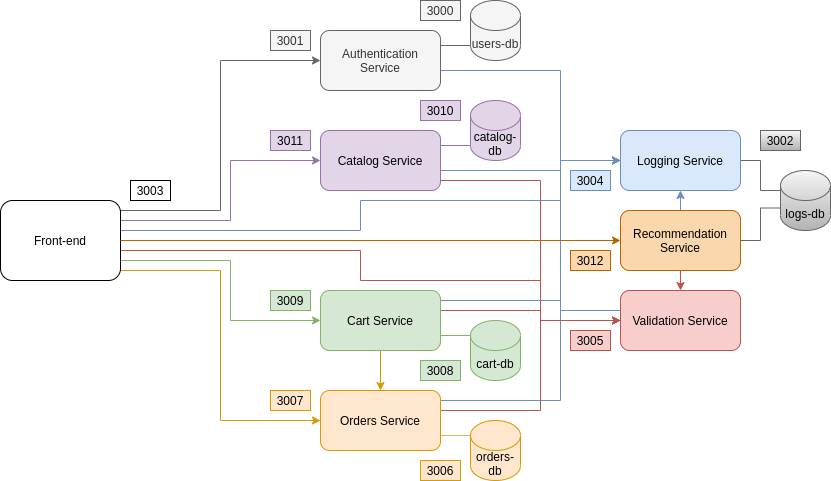

The diagram above was exported from draw.io. Its source (the exported page's mxGraphModel, read from the mxfile embedded in the PNG):
<mxGraphModel dx="1035" dy="533" grid="1" gridSize="10" guides="1" tooltips="1" connect="1" arrows="1" fold="1" page="1" pageScale="1" pageWidth="850" pageHeight="1100" math="0" shadow="0">
  <root>
    <mxCell id="0" />
    <mxCell id="1" parent="0" />
    <mxCell id="DQaQlrchea8ajNp_dx8C-26" style="edgeStyle=orthogonalEdgeStyle;rounded=0;orthogonalLoop=1;jettySize=auto;html=1;exitX=1;exitY=0.25;exitDx=0;exitDy=0;entryX=0;entryY=0.5;entryDx=0;entryDy=0;endArrow=classic;endFill=1;fillColor=#f5f5f5;strokeColor=#666666;" parent="1" source="DQaQlrchea8ajNp_dx8C-1" target="DQaQlrchea8ajNp_dx8C-3" edge="1">
      <mxGeometry relative="1" as="geometry">
        <Array as="points">
          <mxPoint x="200" y="290" />
          <mxPoint x="300" y="290" />
          <mxPoint x="300" y="140" />
        </Array>
      </mxGeometry>
    </mxCell>
    <mxCell id="DQaQlrchea8ajNp_dx8C-27" style="edgeStyle=orthogonalEdgeStyle;rounded=0;orthogonalLoop=1;jettySize=auto;html=1;exitX=1;exitY=0.5;exitDx=0;exitDy=0;entryX=0;entryY=0.5;entryDx=0;entryDy=0;endArrow=classic;endFill=1;fillColor=#e1d5e7;strokeColor=#9673a6;" parent="1" source="DQaQlrchea8ajNp_dx8C-1" target="DQaQlrchea8ajNp_dx8C-5" edge="1">
      <mxGeometry relative="1" as="geometry">
        <Array as="points">
          <mxPoint x="200" y="300" />
          <mxPoint x="310" y="300" />
          <mxPoint x="310" y="240" />
        </Array>
      </mxGeometry>
    </mxCell>
    <mxCell id="DQaQlrchea8ajNp_dx8C-28" style="edgeStyle=orthogonalEdgeStyle;rounded=0;orthogonalLoop=1;jettySize=auto;html=1;exitX=1;exitY=0.75;exitDx=0;exitDy=0;entryX=0;entryY=0.5;entryDx=0;entryDy=0;endArrow=classic;endFill=1;fillColor=#d5e8d4;strokeColor=#82b366;" parent="1" source="DQaQlrchea8ajNp_dx8C-1" target="DQaQlrchea8ajNp_dx8C-6" edge="1">
      <mxGeometry relative="1" as="geometry">
        <Array as="points">
          <mxPoint x="200" y="340" />
          <mxPoint x="310" y="340" />
          <mxPoint x="310" y="400" />
        </Array>
      </mxGeometry>
    </mxCell>
    <mxCell id="DQaQlrchea8ajNp_dx8C-29" style="edgeStyle=orthogonalEdgeStyle;rounded=0;orthogonalLoop=1;jettySize=auto;html=1;exitX=1;exitY=0.75;exitDx=0;exitDy=0;entryX=0;entryY=0.5;entryDx=0;entryDy=0;endArrow=classic;endFill=1;fillColor=#ffe6cc;strokeColor=#d79b00;" parent="1" source="DQaQlrchea8ajNp_dx8C-1" target="DQaQlrchea8ajNp_dx8C-7" edge="1">
      <mxGeometry relative="1" as="geometry">
        <Array as="points">
          <mxPoint x="200" y="350" />
          <mxPoint x="300" y="350" />
          <mxPoint x="300" y="500" />
        </Array>
      </mxGeometry>
    </mxCell>
    <mxCell id="DQaQlrchea8ajNp_dx8C-30" style="edgeStyle=orthogonalEdgeStyle;rounded=0;orthogonalLoop=1;jettySize=auto;html=1;exitX=1;exitY=0.5;exitDx=0;exitDy=0;entryX=0;entryY=0.5;entryDx=0;entryDy=0;endArrow=classic;endFill=1;fillColor=#dae8fc;strokeColor=#6c8ebf;" parent="1" source="DQaQlrchea8ajNp_dx8C-1" target="DQaQlrchea8ajNp_dx8C-4" edge="1">
      <mxGeometry relative="1" as="geometry">
        <Array as="points">
          <mxPoint x="200" y="310" />
          <mxPoint x="440" y="310" />
          <mxPoint x="440" y="280" />
          <mxPoint x="640" y="280" />
          <mxPoint x="640" y="240" />
        </Array>
      </mxGeometry>
    </mxCell>
    <mxCell id="DQaQlrchea8ajNp_dx8C-31" style="edgeStyle=orthogonalEdgeStyle;rounded=0;orthogonalLoop=1;jettySize=auto;html=1;exitX=1;exitY=0.5;exitDx=0;exitDy=0;entryX=0;entryY=0.5;entryDx=0;entryDy=0;endArrow=classic;endFill=1;fillColor=#f8cecc;strokeColor=#b85450;" parent="1" source="DQaQlrchea8ajNp_dx8C-1" target="DQaQlrchea8ajNp_dx8C-2" edge="1">
      <mxGeometry relative="1" as="geometry">
        <Array as="points">
          <mxPoint x="200" y="330" />
          <mxPoint x="440" y="330" />
          <mxPoint x="440" y="360" />
          <mxPoint x="620" y="360" />
          <mxPoint x="620" y="400" />
        </Array>
      </mxGeometry>
    </mxCell>
    <mxCell id="DQaQlrchea8ajNp_dx8C-1" value="Front-end" style="rounded=1;whiteSpace=wrap;html=1;glass=0;sketch=0;shadow=0;" parent="1" vertex="1">
      <mxGeometry x="80" y="280" width="120" height="80" as="geometry" />
    </mxCell>
    <mxCell id="09HjMPM8UgM4iNLDE0XL-12" style="edgeStyle=orthogonalEdgeStyle;rounded=0;orthogonalLoop=1;jettySize=auto;html=1;exitX=0;exitY=0.25;exitDx=0;exitDy=0;entryX=0;entryY=0.5;entryDx=0;entryDy=0;fillColor=#dae8fc;strokeColor=#6c8ebf;" edge="1" parent="1" source="DQaQlrchea8ajNp_dx8C-2" target="DQaQlrchea8ajNp_dx8C-4">
      <mxGeometry relative="1" as="geometry">
        <Array as="points">
          <mxPoint x="700" y="390" />
          <mxPoint x="640" y="390" />
          <mxPoint x="640" y="240" />
        </Array>
      </mxGeometry>
    </mxCell>
    <mxCell id="DQaQlrchea8ajNp_dx8C-2" value="Validation Service" style="rounded=1;whiteSpace=wrap;html=1;fillColor=#f8cecc;strokeColor=#b85450;" parent="1" vertex="1">
      <mxGeometry x="700" y="370" width="120" height="60" as="geometry" />
    </mxCell>
    <mxCell id="DQaQlrchea8ajNp_dx8C-17" style="edgeStyle=orthogonalEdgeStyle;rounded=0;orthogonalLoop=1;jettySize=auto;html=1;exitX=1;exitY=0.25;exitDx=0;exitDy=0;entryX=0;entryY=0;entryDx=0;entryDy=22.5;entryPerimeter=0;endArrow=none;endFill=0;fillColor=#f5f5f5;strokeColor=#666666;" parent="1" source="DQaQlrchea8ajNp_dx8C-3" target="DQaQlrchea8ajNp_dx8C-9" edge="1">
      <mxGeometry relative="1" as="geometry" />
    </mxCell>
    <mxCell id="DQaQlrchea8ajNp_dx8C-20" style="edgeStyle=orthogonalEdgeStyle;rounded=0;orthogonalLoop=1;jettySize=auto;html=1;exitX=1;exitY=0.5;exitDx=0;exitDy=0;entryX=0;entryY=0.5;entryDx=0;entryDy=0;endArrow=none;endFill=0;fillColor=#dae8fc;strokeColor=#6c8ebf;" parent="1" source="DQaQlrchea8ajNp_dx8C-3" target="DQaQlrchea8ajNp_dx8C-4" edge="1">
      <mxGeometry relative="1" as="geometry">
        <Array as="points">
          <mxPoint x="520" y="150" />
          <mxPoint x="640" y="150" />
          <mxPoint x="640" y="240" />
        </Array>
      </mxGeometry>
    </mxCell>
    <mxCell id="DQaQlrchea8ajNp_dx8C-3" value="Authentication Service" style="rounded=1;whiteSpace=wrap;html=1;fillColor=#f5f5f5;strokeColor=#666666;fontColor=#333333;" parent="1" vertex="1">
      <mxGeometry x="400" y="110" width="120" height="60" as="geometry" />
    </mxCell>
    <mxCell id="DQaQlrchea8ajNp_dx8C-47" style="edgeStyle=orthogonalEdgeStyle;rounded=0;orthogonalLoop=1;jettySize=auto;html=1;exitX=1;exitY=0.5;exitDx=0;exitDy=0;entryX=0;entryY=0.5;entryDx=0;entryDy=0;entryPerimeter=0;endArrow=none;endFill=0;fillColor=#f5f5f5;strokeColor=#666666;gradientColor=#b3b3b3;" parent="1" source="DQaQlrchea8ajNp_dx8C-4" target="DQaQlrchea8ajNp_dx8C-46" edge="1">
      <mxGeometry relative="1" as="geometry">
        <Array as="points">
          <mxPoint x="840" y="240" />
          <mxPoint x="840" y="270" />
          <mxPoint x="860" y="270" />
        </Array>
      </mxGeometry>
    </mxCell>
    <mxCell id="DQaQlrchea8ajNp_dx8C-4" value="Logging Service" style="rounded=1;whiteSpace=wrap;html=1;fillColor=#dae8fc;strokeColor=#6c8ebf;" parent="1" vertex="1">
      <mxGeometry x="700" y="210" width="120" height="60" as="geometry" />
    </mxCell>
    <mxCell id="DQaQlrchea8ajNp_dx8C-16" style="edgeStyle=orthogonalEdgeStyle;rounded=0;orthogonalLoop=1;jettySize=auto;html=1;exitX=1;exitY=0.25;exitDx=0;exitDy=0;entryX=0;entryY=0;entryDx=0;entryDy=22.5;entryPerimeter=0;endArrow=none;endFill=0;fillColor=#e1d5e7;strokeColor=#9673a6;" parent="1" source="DQaQlrchea8ajNp_dx8C-5" target="DQaQlrchea8ajNp_dx8C-10" edge="1">
      <mxGeometry relative="1" as="geometry" />
    </mxCell>
    <mxCell id="DQaQlrchea8ajNp_dx8C-18" style="edgeStyle=orthogonalEdgeStyle;rounded=0;orthogonalLoop=1;jettySize=auto;html=1;exitX=1;exitY=0.5;exitDx=0;exitDy=0;entryX=0;entryY=0.5;entryDx=0;entryDy=0;endArrow=none;endFill=0;fillColor=#dae8fc;strokeColor=#6c8ebf;" parent="1" source="DQaQlrchea8ajNp_dx8C-5" target="DQaQlrchea8ajNp_dx8C-4" edge="1">
      <mxGeometry relative="1" as="geometry">
        <Array as="points">
          <mxPoint x="520" y="250" />
          <mxPoint x="640" y="250" />
          <mxPoint x="640" y="240" />
        </Array>
      </mxGeometry>
    </mxCell>
    <mxCell id="DQaQlrchea8ajNp_dx8C-19" style="edgeStyle=orthogonalEdgeStyle;rounded=0;orthogonalLoop=1;jettySize=auto;html=1;exitX=1;exitY=0.75;exitDx=0;exitDy=0;endArrow=none;endFill=0;fillColor=#f8cecc;strokeColor=#b85450;entryX=0;entryY=0.5;entryDx=0;entryDy=0;" parent="1" source="DQaQlrchea8ajNp_dx8C-5" target="DQaQlrchea8ajNp_dx8C-2" edge="1">
      <mxGeometry relative="1" as="geometry">
        <Array as="points">
          <mxPoint x="520" y="260" />
          <mxPoint x="620" y="260" />
          <mxPoint x="620" y="400" />
        </Array>
        <mxPoint x="680" y="400" as="targetPoint" />
      </mxGeometry>
    </mxCell>
    <mxCell id="DQaQlrchea8ajNp_dx8C-5" value="Catalog Service" style="rounded=1;whiteSpace=wrap;html=1;fillColor=#e1d5e7;strokeColor=#9673a6;" parent="1" vertex="1">
      <mxGeometry x="400" y="210" width="120" height="60" as="geometry" />
    </mxCell>
    <mxCell id="DQaQlrchea8ajNp_dx8C-15" style="edgeStyle=orthogonalEdgeStyle;rounded=0;orthogonalLoop=1;jettySize=auto;html=1;exitX=1;exitY=0.75;exitDx=0;exitDy=0;entryX=0;entryY=0.5;entryDx=0;entryDy=0;entryPerimeter=0;endArrow=none;endFill=0;fillColor=#d5e8d4;strokeColor=#82b366;" parent="1" source="DQaQlrchea8ajNp_dx8C-6" target="DQaQlrchea8ajNp_dx8C-11" edge="1">
      <mxGeometry relative="1" as="geometry" />
    </mxCell>
    <mxCell id="DQaQlrchea8ajNp_dx8C-21" style="edgeStyle=orthogonalEdgeStyle;rounded=0;orthogonalLoop=1;jettySize=auto;html=1;exitX=1;exitY=0.25;exitDx=0;exitDy=0;entryX=0;entryY=0.5;entryDx=0;entryDy=0;endArrow=classic;endFill=1;fillColor=#dae8fc;strokeColor=#6c8ebf;" parent="1" source="DQaQlrchea8ajNp_dx8C-6" target="DQaQlrchea8ajNp_dx8C-4" edge="1">
      <mxGeometry relative="1" as="geometry">
        <Array as="points">
          <mxPoint x="520" y="380" />
          <mxPoint x="640" y="380" />
          <mxPoint x="640" y="240" />
        </Array>
      </mxGeometry>
    </mxCell>
    <mxCell id="DQaQlrchea8ajNp_dx8C-22" style="edgeStyle=orthogonalEdgeStyle;rounded=0;orthogonalLoop=1;jettySize=auto;html=1;exitX=1;exitY=0.5;exitDx=0;exitDy=0;endArrow=classic;endFill=1;fillColor=#f8cecc;strokeColor=#b85450;entryX=0;entryY=0.5;entryDx=0;entryDy=0;" parent="1" target="DQaQlrchea8ajNp_dx8C-2" edge="1" source="DQaQlrchea8ajNp_dx8C-6">
      <mxGeometry relative="1" as="geometry">
        <mxPoint x="570" y="390" as="sourcePoint" />
        <Array as="points">
          <mxPoint x="520" y="390" />
          <mxPoint x="620" y="390" />
          <mxPoint x="620" y="400" />
        </Array>
        <mxPoint x="680" y="400" as="targetPoint" />
      </mxGeometry>
    </mxCell>
    <mxCell id="DQaQlrchea8ajNp_dx8C-23" style="edgeStyle=orthogonalEdgeStyle;rounded=0;orthogonalLoop=1;jettySize=auto;html=1;exitX=0.5;exitY=1;exitDx=0;exitDy=0;entryX=0.5;entryY=0;entryDx=0;entryDy=0;endArrow=classic;endFill=1;fillColor=#ffe6cc;strokeColor=#d79b00;" parent="1" source="DQaQlrchea8ajNp_dx8C-6" target="DQaQlrchea8ajNp_dx8C-7" edge="1">
      <mxGeometry relative="1" as="geometry" />
    </mxCell>
    <mxCell id="DQaQlrchea8ajNp_dx8C-6" value="Cart Service" style="rounded=1;whiteSpace=wrap;html=1;fillColor=#d5e8d4;strokeColor=#82b366;" parent="1" vertex="1">
      <mxGeometry x="400" y="370" width="120" height="60" as="geometry" />
    </mxCell>
    <mxCell id="DQaQlrchea8ajNp_dx8C-14" style="edgeStyle=orthogonalEdgeStyle;rounded=0;orthogonalLoop=1;jettySize=auto;html=1;exitX=1;exitY=0.75;exitDx=0;exitDy=0;entryX=0;entryY=0;entryDx=0;entryDy=37.5;entryPerimeter=0;endArrow=none;endFill=0;fillColor=#fff2cc;strokeColor=#d6b656;" parent="1" source="DQaQlrchea8ajNp_dx8C-7" target="DQaQlrchea8ajNp_dx8C-12" edge="1">
      <mxGeometry relative="1" as="geometry" />
    </mxCell>
    <mxCell id="DQaQlrchea8ajNp_dx8C-24" style="edgeStyle=orthogonalEdgeStyle;rounded=0;orthogonalLoop=1;jettySize=auto;html=1;exitX=1;exitY=0.25;exitDx=0;exitDy=0;entryX=0;entryY=0.5;entryDx=0;entryDy=0;endArrow=classic;endFill=1;fillColor=#dae8fc;strokeColor=#6c8ebf;" parent="1" source="DQaQlrchea8ajNp_dx8C-7" target="DQaQlrchea8ajNp_dx8C-4" edge="1">
      <mxGeometry relative="1" as="geometry">
        <Array as="points">
          <mxPoint x="520" y="480" />
          <mxPoint x="640" y="480" />
          <mxPoint x="640" y="240" />
        </Array>
      </mxGeometry>
    </mxCell>
    <mxCell id="DQaQlrchea8ajNp_dx8C-25" style="edgeStyle=orthogonalEdgeStyle;rounded=0;orthogonalLoop=1;jettySize=auto;html=1;exitX=1;exitY=0.5;exitDx=0;exitDy=0;endArrow=classic;endFill=1;fillColor=#f8cecc;strokeColor=#b85450;entryX=0;entryY=0.5;entryDx=0;entryDy=0;" parent="1" source="DQaQlrchea8ajNp_dx8C-7" target="DQaQlrchea8ajNp_dx8C-2" edge="1">
      <mxGeometry relative="1" as="geometry">
        <Array as="points">
          <mxPoint x="520" y="490" />
          <mxPoint x="620" y="490" />
          <mxPoint x="620" y="400" />
        </Array>
        <mxPoint x="680" y="400" as="targetPoint" />
      </mxGeometry>
    </mxCell>
    <mxCell id="DQaQlrchea8ajNp_dx8C-7" value="Orders Service" style="rounded=1;whiteSpace=wrap;html=1;fillColor=#ffe6cc;strokeColor=#d79b00;" parent="1" vertex="1">
      <mxGeometry x="400" y="470" width="120" height="60" as="geometry" />
    </mxCell>
    <mxCell id="DQaQlrchea8ajNp_dx8C-9" value="users-db" style="shape=cylinder3;whiteSpace=wrap;html=1;boundedLbl=1;backgroundOutline=1;size=15;fillColor=#f5f5f5;strokeColor=#666666;fontColor=#333333;" parent="1" vertex="1">
      <mxGeometry x="550" y="80" width="50" height="60" as="geometry" />
    </mxCell>
    <mxCell id="DQaQlrchea8ajNp_dx8C-10" value="catalog-db" style="shape=cylinder3;whiteSpace=wrap;html=1;boundedLbl=1;backgroundOutline=1;size=15;fillColor=#e1d5e7;strokeColor=#9673a6;" parent="1" vertex="1">
      <mxGeometry x="550" y="180" width="50" height="60" as="geometry" />
    </mxCell>
    <mxCell id="DQaQlrchea8ajNp_dx8C-11" value="cart-db" style="shape=cylinder3;whiteSpace=wrap;html=1;boundedLbl=1;backgroundOutline=1;size=15;fillColor=#d5e8d4;strokeColor=#82b366;" parent="1" vertex="1">
      <mxGeometry x="550" y="400" width="50" height="60" as="geometry" />
    </mxCell>
    <mxCell id="DQaQlrchea8ajNp_dx8C-12" value="orders-db" style="shape=cylinder3;whiteSpace=wrap;html=1;boundedLbl=1;backgroundOutline=1;size=15;fillColor=#ffe6cc;strokeColor=#d79b00;" parent="1" vertex="1">
      <mxGeometry x="550" y="500" width="50" height="60" as="geometry" />
    </mxCell>
    <mxCell id="DQaQlrchea8ajNp_dx8C-32" value="3001" style="text;html=1;strokeColor=#666666;fillColor=#f5f5f5;align=center;verticalAlign=middle;whiteSpace=wrap;rounded=0;fontColor=#333333;" parent="1" vertex="1">
      <mxGeometry x="350" y="110" width="40" height="20" as="geometry" />
    </mxCell>
    <mxCell id="DQaQlrchea8ajNp_dx8C-33" value="3000" style="text;html=1;strokeColor=#666666;fillColor=#f5f5f5;align=center;verticalAlign=middle;whiteSpace=wrap;rounded=0;fontColor=#333333;" parent="1" vertex="1">
      <mxGeometry x="500" y="80" width="40" height="20" as="geometry" />
    </mxCell>
    <mxCell id="DQaQlrchea8ajNp_dx8C-34" value="3002" style="text;html=1;strokeColor=#666666;fillColor=#f5f5f5;align=center;verticalAlign=middle;whiteSpace=wrap;rounded=0;gradientColor=#b3b3b3;" parent="1" vertex="1">
      <mxGeometry x="840" y="210" width="40" height="20" as="geometry" />
    </mxCell>
    <mxCell id="DQaQlrchea8ajNp_dx8C-35" value="3004" style="text;html=1;strokeColor=#6c8ebf;fillColor=#dae8fc;align=center;verticalAlign=middle;whiteSpace=wrap;rounded=0;" parent="1" vertex="1">
      <mxGeometry x="650" y="250" width="40" height="20" as="geometry" />
    </mxCell>
    <mxCell id="DQaQlrchea8ajNp_dx8C-36" value="3005" style="text;html=1;strokeColor=#b85450;fillColor=#f8cecc;align=center;verticalAlign=middle;whiteSpace=wrap;rounded=0;" parent="1" vertex="1">
      <mxGeometry x="650" y="410" width="40" height="20" as="geometry" />
    </mxCell>
    <mxCell id="DQaQlrchea8ajNp_dx8C-37" value="3006" style="text;html=1;strokeColor=#d79b00;fillColor=#ffe6cc;align=center;verticalAlign=middle;whiteSpace=wrap;rounded=0;" parent="1" vertex="1">
      <mxGeometry x="500" y="540" width="40" height="20" as="geometry" />
    </mxCell>
    <mxCell id="DQaQlrchea8ajNp_dx8C-38" value="3007" style="text;html=1;strokeColor=#d79b00;fillColor=#ffe6cc;align=center;verticalAlign=middle;whiteSpace=wrap;rounded=0;" parent="1" vertex="1">
      <mxGeometry x="350" y="470" width="40" height="20" as="geometry" />
    </mxCell>
    <mxCell id="DQaQlrchea8ajNp_dx8C-42" value="3009" style="text;html=1;strokeColor=#82b366;fillColor=#d5e8d4;align=center;verticalAlign=middle;whiteSpace=wrap;rounded=0;" parent="1" vertex="1">
      <mxGeometry x="350" y="370" width="40" height="20" as="geometry" />
    </mxCell>
    <mxCell id="DQaQlrchea8ajNp_dx8C-43" value="3010" style="text;html=1;strokeColor=#9673a6;fillColor=#e1d5e7;align=center;verticalAlign=middle;whiteSpace=wrap;rounded=0;" parent="1" vertex="1">
      <mxGeometry x="500" y="180" width="40" height="20" as="geometry" />
    </mxCell>
    <mxCell id="DQaQlrchea8ajNp_dx8C-44" value="3011" style="text;html=1;strokeColor=#9673a6;fillColor=#e1d5e7;align=center;verticalAlign=middle;whiteSpace=wrap;rounded=0;" parent="1" vertex="1">
      <mxGeometry x="350" y="210" width="40" height="20" as="geometry" />
    </mxCell>
    <mxCell id="DQaQlrchea8ajNp_dx8C-45" value="3008" style="text;html=1;strokeColor=#82b366;fillColor=#d5e8d4;align=center;verticalAlign=middle;whiteSpace=wrap;rounded=0;" parent="1" vertex="1">
      <mxGeometry x="500" y="440" width="40" height="20" as="geometry" />
    </mxCell>
    <mxCell id="DQaQlrchea8ajNp_dx8C-46" value="logs-db" style="shape=cylinder3;whiteSpace=wrap;html=1;boundedLbl=1;backgroundOutline=1;size=15;fillColor=#f5f5f5;strokeColor=#666666;gradientColor=#b3b3b3;" parent="1" vertex="1">
      <mxGeometry x="860" y="250" width="50" height="60" as="geometry" />
    </mxCell>
    <mxCell id="09HjMPM8UgM4iNLDE0XL-9" style="edgeStyle=orthogonalEdgeStyle;rounded=0;orthogonalLoop=1;jettySize=auto;html=1;exitX=0.5;exitY=1;exitDx=0;exitDy=0;entryX=0.5;entryY=0;entryDx=0;entryDy=0;fillColor=#f8cecc;strokeColor=#b85450;" edge="1" parent="1" source="09HjMPM8UgM4iNLDE0XL-1" target="DQaQlrchea8ajNp_dx8C-2">
      <mxGeometry relative="1" as="geometry" />
    </mxCell>
    <mxCell id="09HjMPM8UgM4iNLDE0XL-10" style="edgeStyle=orthogonalEdgeStyle;rounded=0;orthogonalLoop=1;jettySize=auto;html=1;exitX=0.5;exitY=0;exitDx=0;exitDy=0;entryX=0.5;entryY=1;entryDx=0;entryDy=0;fillColor=#dae8fc;strokeColor=#6c8ebf;" edge="1" parent="1" source="09HjMPM8UgM4iNLDE0XL-1" target="DQaQlrchea8ajNp_dx8C-4">
      <mxGeometry relative="1" as="geometry" />
    </mxCell>
    <mxCell id="09HjMPM8UgM4iNLDE0XL-1" value="Recommendation&lt;br&gt;Service" style="rounded=1;whiteSpace=wrap;html=1;fillColor=#fad7ac;strokeColor=#b46504;" vertex="1" parent="1">
      <mxGeometry x="700" y="290" width="120" height="60" as="geometry" />
    </mxCell>
    <mxCell id="09HjMPM8UgM4iNLDE0XL-5" style="edgeStyle=orthogonalEdgeStyle;rounded=0;orthogonalLoop=1;jettySize=auto;html=1;endArrow=classic;endFill=1;fillColor=#fad7ac;strokeColor=#b46504;entryX=0;entryY=0.5;entryDx=0;entryDy=0;" edge="1" parent="1" target="09HjMPM8UgM4iNLDE0XL-1">
      <mxGeometry relative="1" as="geometry">
        <Array as="points" />
        <mxPoint x="200" y="320" as="sourcePoint" />
        <mxPoint x="580" y="320" as="targetPoint" />
      </mxGeometry>
    </mxCell>
    <mxCell id="09HjMPM8UgM4iNLDE0XL-6" style="edgeStyle=orthogonalEdgeStyle;rounded=0;orthogonalLoop=1;jettySize=auto;html=1;exitX=1;exitY=0.5;exitDx=0;exitDy=0;entryX=0;entryY=0;entryDx=0;entryDy=37.5;entryPerimeter=0;endArrow=none;endFill=0;fillColor=#f5f5f5;strokeColor=#666666;gradientColor=#b3b3b3;" edge="1" parent="1" source="09HjMPM8UgM4iNLDE0XL-1" target="DQaQlrchea8ajNp_dx8C-46">
      <mxGeometry relative="1" as="geometry">
        <mxPoint x="830" y="250" as="sourcePoint" />
        <mxPoint x="870" y="280" as="targetPoint" />
      </mxGeometry>
    </mxCell>
    <mxCell id="09HjMPM8UgM4iNLDE0XL-7" value="3012" style="text;html=1;strokeColor=#b46504;fillColor=#fad7ac;align=center;verticalAlign=middle;whiteSpace=wrap;rounded=0;" vertex="1" parent="1">
      <mxGeometry x="650" y="330" width="40" height="20" as="geometry" />
    </mxCell>
    <mxCell id="09HjMPM8UgM4iNLDE0XL-8" value="3003" style="text;html=1;align=center;verticalAlign=middle;whiteSpace=wrap;rounded=0;strokeColor=#000000;fillColor=#ffffff;" vertex="1" parent="1">
      <mxGeometry x="210" y="260" width="40" height="20" as="geometry" />
    </mxCell>
  </root>
</mxGraphModel>